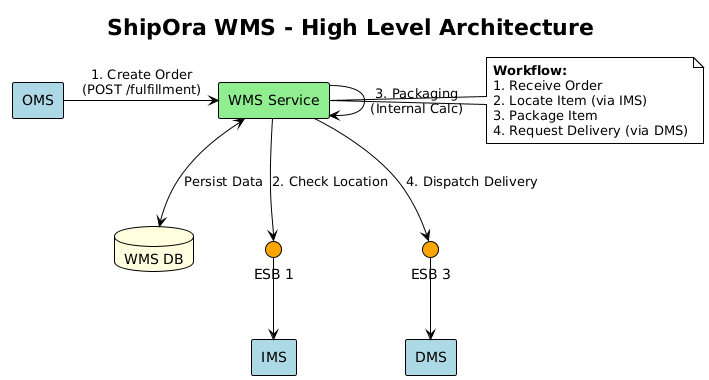

The diagram above was rendered by PlantUML. Its source (embedded in the PNG):
@startuml
!theme plain
skinparam componentStyle rectangle

title ShipOra WMS - High Level Architecture

' Main Systems
component "OMS" as OMS #LightBlue
component "WMS Service" as WMS #LightGreen
database "WMS DB" as DB #LightYellow
component "IMS" as IMS #LightBlue
component "DMS" as DMS #LightBlue

' Integration Layer
interface "ESB 1" as ESB1 #Orange
interface "ESB 3" as ESB3 #Orange

' Flows
OMS -> WMS : 1. Create Order\n(POST /fulfillment)

WMS <--> DB : Persist Data

WMS --> ESB1 : 2. Check Location
ESB1 --> IMS

WMS -> WMS : 3. Packaging\n(Internal Calc)

WMS --> ESB3 : 4. Dispatch Delivery
ESB3 --> DMS

note right of WMS
  **Workflow:**
  1. Receive Order
  2. Locate Item (via IMS)
  3. Package Item
  4. Request Delivery (via DMS)
end note
@enduml